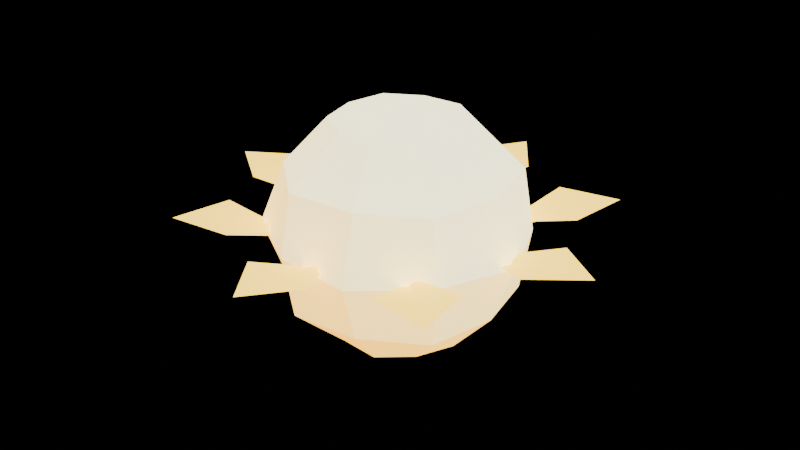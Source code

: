 # Source: Sunmote.blend  (saved by Blender 5.2.45; exported with 4.5.12 LTS)
import bpy
from mathutils import Matrix  # noqa: F401  (used for matrix-valued properties, if any)

bpy.ops.wm.read_factory_settings(use_empty=True)
scene = bpy.context.scene
scene.name = 'Scene'

# ---- materials (node trees are filled in below, after node groups)
mat_vs_vertex = bpy.data.materials.new('VS_Vertex')

# ---- material node trees
mat_vs_vertex.use_nodes = True; mat_vs_vertex.node_tree.nodes.clear()
_N = mat_vs_vertex.node_tree.nodes; _L = mat_vs_vertex.node_tree.links
n0 = _N.new('ShaderNodeOutputMaterial'); n0.name = 'Material Output'; n0.location = (0, 0)
n1 = _N.new('ShaderNodeBsdfPrincipled'); n1.name = 'Principled BSDF'; n1.location = (0, 0)
n1.inputs[2].default_value = 0.62
n1.inputs[10].default_value = 0.005
n1.inputs[13].default_value = 0.25
n2 = _N.new('ShaderNodeAttribute'); n2.name = 'Attribute'; n2.location = (0, 0)
n2.attribute_name = 'Col'
n3 = _N.new('ShaderNodeMath'); n3.name = 'Math'; n3.location = (0, 0)
n3.operation = 'MULTIPLY'
n3.inputs[1].default_value = 3.0
n4 = _N.new('ShaderNodeNewGeometry'); n4.name = 'Geometry'; n4.location = (0, 0)
n5 = _N.new('ShaderNodeEmission'); n5.name = 'Emission'; n5.location = (0, 0)
n5.inputs[0].default_value = (1.0, 0.0, 1.0, 1.0)
n5.inputs[1].default_value = 2.0
n6 = _N.new('ShaderNodeMixShader'); n6.name = 'Mix Shader'; n6.location = (0, 0)
_L.new(n2.outputs[0], n1.inputs[0])
_L.new(n2.outputs[0], n1.inputs[27])
_L.new(n2.outputs[3], n3.inputs[0])
_L.new(n3.outputs[0], n1.inputs[28])
_L.new(n4.outputs[6], n6.inputs[0])
_L.new(n1.outputs[0], n6.inputs[1])
_L.new(n5.outputs[0], n6.inputs[2])
_L.new(n6.outputs[0], n0.inputs[0])
n0.is_active_output = True

# ---- meshes
me_orb = bpy.data.meshes.new('Orb')
me_orb.from_pydata([(0.0, 0.0, -0.1), (0.053, 0.0, -0.0866), (0.04045, 0.02939, -0.0866), (0.01638, 0.05041, -0.0866), (-0.01545, 0.04755, -0.0866), (-0.04288, 0.03115, -0.0866), (-0.05, 6.123e-18, -0.0866), (-0.04288, -0.03115, -0.0866), (-0.01545, -0.04755, -0.0866), (0.01638, -0.05041, -0.0866), (0.04045, -0.02939, -0.0866), (0.0866, 0.0, -0.05), (0.07427, 0.05396, -0.05), (0.02676, 0.08236, -0.05), (-0.02837, 0.08731, -0.05), (-0.07006, 0.0509, -0.05), (-0.0918, 1.124e-17, -0.05), (-0.07006, -0.0509, -0.05), (-0.02837, -0.08731, -0.05), (0.02676, -0.08236, -0.05), (0.07427, -0.05396, -0.05), (0.106, 0.0, 0.0), (0.0809, 0.05878, 0.0), (0.03276, 0.1008, 0.0), (-0.0309, 0.09511, 0.0), (-0.08576, 0.06231, 0.0), (-0.1, 1.225e-17, 0.0), (-0.08576, -0.06231, 0.0), (-0.0309, -0.09511, 0.0), (0.03276, -0.1008, 0.0), (0.0809, -0.05878, 0.0), (0.0866, 0.0, 0.05), (0.07427, 0.05396, 0.05), (0.02676, 0.08236, 0.05), (-0.02837, 0.08731, 0.05), (-0.07006, 0.0509, 0.05), (-0.0918, 1.124e-17, 0.05), (-0.07006, -0.0509, 0.05), (-0.02837, -0.08731, 0.05), (0.02676, -0.08236, 0.05), (0.07427, -0.05396, 0.05), (0.053, 0.0, 0.0866), (0.04045, 0.02939, 0.0866), (0.01638, 0.05041, 0.0866), (-0.01545, 0.04755, 0.0866), (-0.04288, 0.03115, 0.0866), (-0.05, 6.123e-18, 0.0866), (-0.04288, -0.03115, 0.0866), (-0.01545, -0.04755, 0.0866), (0.01638, -0.05041, 0.0866), (0.04045, -0.02939, 0.0866), (0.0, 0.0, 0.1)], [], [(0, 2, 1), (0, 3, 2), (0, 4, 3), (0, 5, 4), (0, 6, 5), (0, 7, 6), (0, 8, 7), (0, 9, 8), (0, 10, 9), (0, 1, 10), (1, 2, 12, 11), (2, 3, 13, 12), (3, 4, 14, 13), (4, 5, 15, 14), (5, 6, 16, 15), (6, 7, 17, 16), (7, 8, 18, 17), (8, 9, 19, 18), (9, 10, 20, 19), (10, 1, 11, 20), (11, 12, 22, 21), (12, 13, 23, 22), (13, 14, 24, 23), (14, 15, 25, 24), (15, 16, 26, 25), (16, 17, 27, 26), (17, 18, 28, 27), (18, 19, 29, 28), (19, 20, 30, 29), (20, 11, 21, 30), (21, 22, 32, 31), (22, 23, 33, 32), (23, 24, 34, 33), (24, 25, 35, 34), (25, 26, 36, 35), (26, 27, 37, 36), (27, 28, 38, 37), (28, 29, 39, 38), (29, 30, 40, 39), (30, 21, 31, 40), (31, 32, 42, 41), (32, 33, 43, 42), (33, 34, 44, 43), (34, 35, 45, 44), (35, 36, 46, 45), (36, 37, 47, 46), (37, 38, 48, 47), (38, 39, 49, 48), (39, 40, 50, 49), (40, 31, 41, 50), (41, 42, 51), (42, 43, 51), (43, 44, 51), (44, 45, 51), (45, 46, 51), (46, 47, 51), (47, 48, 51), (48, 49, 51), (49, 50, 51), (50, 41, 51)])
me_orb.polygons.foreach_set('use_smooth', [True] * 60)
_k = set([(11, 21), (13, 23), (15, 25), (17, 27), (19, 29), (21, 31), (23, 33), (25, 35), (27, 37), (29, 39)])
me_orb.attributes.new('sharp_edge', 'BOOLEAN', 'EDGE').data.foreach_set('value', [ (min(e.vertices), max(e.vertices)) in _k for e in me_orb.edges])
_ca = me_orb.color_attributes.new('Col', 'BYTE_COLOR', 'CORNER')
_ca.data.foreach_set('color', [1.0, 0.4678, 0.02843, 1.0, 1.0, 0.4678, 0.02843, 1.0, 1.0, 0.4678, 0.02843, 1.0, 1.0, 0.4621, 0.02624, 1.0, 1.0, 0.4621, 0.02624, 1.0, 1.0, 0.4621, 0.02624, 1.0, 1.0, 0.4564, 0.02416, 1.0, 1.0, 0.4564, 0.02416, 1.0, 1.0, 0.4564, 0.02416, 1.0, 1.0, 0.4564, 0.02315, 1.0, 1.0, 0.4564, 0.02315, 1.0, 1.0, 0.4564, 0.02315, 1.0, 1.0, 0.4564, 0.02315, 1.0, 1.0, 0.4564, 0.02315, 1.0, 1.0, 0.4564, 0.02315, 1.0, 1.0, 0.4564, 0.02315, 1.0, 1.0, 0.4564, 0.02315, 1.0, 1.0, 0.4564, 0.02315, 1.0, 1.0, 0.4564, 0.02315, 1.0, 1.0, 0.4564, 0.02315, 1.0, 1.0, 0.4564, 0.02315, 1.0, 1.0, 0.4564, 0.02416, 1.0, 1.0, 0.4564, 0.02416, 1.0, 1.0, 0.4564, 0.02416, 1.0, 1.0, 0.4621, 0.02624, 1.0, 1.0, 0.4621, 0.02624, 1.0, 1.0, 0.4621, 0.02624, 1.0, 1.0, 0.4678, 0.02843, 1.0, 1.0, 0.4678, 0.02843, 1.0, 1.0, 0.4678, 0.02843, 1.0, 1.0, 0.5333, 0.06663, 1.0, 1.0, 0.5333, 0.06663, 1.0, 1.0, 0.5333, 0.06663, 1.0, 1.0, 0.5333, 0.06663, 1.0, 1.0, 0.5149, 0.05127, 1.0, 1.0, 0.5149, 0.05127, 1.0, 1.0, 0.5149, 0.05127, 1.0, 1.0, 0.5149, 0.05127, 1.0, 1.0, 0.4851, 0.0356, 1.0, 1.0, 0.4851, 0.0356, 1.0, 1.0, 0.4851, 0.0356, 1.0, 1.0, 0.4851, 0.0356, 1.0, 1.0, 0.4621, 0.02624, 1.0, 1.0, 0.4621, 0.02624, 1.0, 1.0, 0.4621, 0.02624, 1.0, 1.0, 0.4621, 0.02624, 1.0, 1.0, 0.4564, 0.02315, 1.0, 1.0, 0.4564, 0.02315, 1.0, 1.0, 0.4564, 0.02315, 1.0, 1.0, 0.4564, 0.02315, 1.0, 1.0, 0.4564, 0.02315, 1.0, 1.0, 0.4564, 0.02315, 1.0, 1.0, 0.4564, 0.02315, 1.0, 1.0, 0.4564, 0.02315, 1.0, 1.0, 0.4621, 0.02624, 1.0, 1.0, 0.4621, 0.02624, 1.0, 1.0, 0.4621, 0.02624, 1.0, 1.0, 0.4621, 0.02624, 1.0, 1.0, 0.4851, 0.0356, 1.0, 1.0, 0.4851, 0.0356, 1.0, 1.0, 0.4851, 0.0356, 1.0, 1.0, 0.4851, 0.0356, 1.0, 1.0, 0.5149, 0.05127, 1.0, 1.0, 0.5149, 0.05127, 1.0, 1.0, 0.5149, 0.05127, 1.0, 1.0, 0.5149, 0.05127, 1.0, 1.0, 0.5333, 0.06663, 1.0, 1.0, 0.5333, 0.06663, 1.0, 1.0, 0.5333, 0.06663, 1.0, 1.0, 0.5333, 0.06663, 1.0, 1.0, 0.7084, 0.2346, 1.0, 1.0, 0.7084, 0.2346, 1.0, 1.0, 0.7084, 0.2346, 1.0, 1.0, 0.7084, 0.2346, 1.0, 1.0, 0.6584, 0.1779, 1.0, 1.0, 0.6584, 0.1779, 1.0, 1.0, 0.6584, 0.1779, 1.0, 1.0, 0.6584, 0.1779, 1.0, 1.0, 0.5906, 0.107, 1.0, 1.0, 0.5906, 0.107, 1.0, 1.0, 0.5906, 0.107, 1.0, 1.0, 0.5906, 0.107, 1.0, 1.0, 0.5271, 0.06125, 1.0, 1.0, 0.5271, 0.06125, 1.0, 1.0, 0.5271, 0.06125, 1.0, 1.0, 0.5271, 0.06125, 1.0, 1.0, 0.4969, 0.04374, 1.0, 1.0, 0.4969, 0.04374, 1.0, 1.0, 0.4969, 0.04374, 1.0, 1.0, 0.4969, 0.04374, 1.0, 1.0, 0.4969, 0.04374, 1.0, 1.0, 0.4969, 0.04374, 1.0, 1.0, 0.4969, 0.04374, 1.0, 1.0, 0.4969, 0.04374, 1.0, 1.0, 0.5271, 0.06125, 1.0, 1.0, 0.5271, 0.06125, 1.0, 1.0, 0.5271, 0.06125, 1.0, 1.0, 0.5271, 0.06125, 1.0, 1.0, 0.5906, 0.107, 1.0, 1.0, 0.5906, 0.107, 1.0, 1.0, 0.5906, 0.107, 1.0, 1.0, 0.5906, 0.107, 1.0, 1.0, 0.6584, 0.1779, 1.0, 1.0, 0.6584, 0.1779, 1.0, 1.0, 0.6584, 0.1779, 1.0, 1.0, 0.6584, 0.1779, 1.0, 1.0, 0.7084, 0.2346, 1.0, 1.0, 0.7084, 0.2346, 1.0, 1.0, 0.7084, 0.2346, 1.0, 1.0, 0.7084, 0.2346, 1.0, 1.0, 0.8796, 0.4735, 1.0, 1.0, 0.8796, 0.4735, 1.0, 1.0, 0.8796, 0.4735, 1.0, 1.0, 0.8796, 0.4735, 1.0, 1.0, 0.8388, 0.4125, 1.0, 1.0, 0.8388, 0.4125, 1.0, 1.0, 0.8388, 0.4125, 1.0, 1.0, 0.8388, 0.4125, 1.0, 1.0, 0.7605, 0.305, 1.0, 1.0, 0.7605, 0.305, 1.0, 1.0, 0.7605, 0.305, 1.0, 1.0, 0.7605, 0.305, 1.0, 1.0, 0.6867, 0.2051, 1.0, 1.0, 0.6867, 0.2051, 1.0, 1.0, 0.6867, 0.2051, 1.0, 1.0, 0.6867, 0.2051, 1.0, 1.0, 0.6376, 0.1529, 1.0, 1.0, 0.6376, 0.1529, 1.0, 1.0, 0.6376, 0.1529, 1.0, 1.0, 0.6376, 0.1529, 1.0, 1.0, 0.6376, 0.1529, 1.0, 1.0, 0.6376, 0.1529, 1.0, 1.0, 0.6376, 0.1529, 1.0, 1.0, 0.6376, 0.1529, 1.0, 1.0, 0.6867, 0.2051, 1.0, 1.0, 0.6867, 0.2051, 1.0, 1.0, 0.6867, 0.2051, 1.0, 1.0, 0.6867, 0.2051, 1.0, 1.0, 0.7605, 0.305, 1.0, 1.0, 0.7605, 0.305, 1.0, 1.0, 0.7605, 0.305, 1.0, 1.0, 0.7605, 0.305, 1.0, 1.0, 0.8388, 0.4125, 1.0, 1.0, 0.8388, 0.4125, 1.0, 1.0, 0.8388, 0.4125, 1.0, 1.0, 0.8388, 0.4125, 1.0, 1.0, 0.8796, 0.4735, 1.0, 1.0, 0.8796, 0.4735, 1.0, 1.0, 0.8796, 0.4735, 1.0, 1.0, 0.8796, 0.4735, 1.0, 1.0, 0.9387, 0.5776, 1.0, 1.0, 0.9387, 0.5776, 1.0, 1.0, 0.9387, 0.5776, 1.0, 1.0, 0.9387, 0.5776, 1.0, 1.0, 0.9301, 0.5583, 1.0, 1.0, 0.9301, 0.5583, 1.0, 1.0, 0.9301, 0.5583, 1.0, 1.0, 0.9301, 0.5583, 1.0, 1.0, 0.8963, 0.5089, 1.0, 1.0, 0.8963, 0.5089, 1.0, 1.0, 0.8963, 0.5089, 1.0, 1.0, 0.8963, 0.5089, 1.0, 1.0, 0.855, 0.4452, 1.0, 1.0, 0.855, 0.4452, 1.0, 1.0, 0.855, 0.4452, 1.0, 1.0, 0.855, 0.4452, 1.0, 1.0, 0.8308, 0.3968, 1.0, 1.0, 0.8308, 0.3968, 1.0, 1.0, 0.8308, 0.3968, 1.0, 1.0, 0.8308, 0.3968, 1.0, 1.0, 0.8308, 0.3968, 1.0, 1.0, 0.8308, 0.3968, 1.0, 1.0, 0.8308, 0.3968, 1.0, 1.0, 0.8308, 0.3968, 1.0, 1.0, 0.855, 0.4452, 1.0, 1.0, 0.855, 0.4452, 1.0, 1.0, 0.855, 0.4452, 1.0, 1.0, 0.855, 0.4452, 1.0, 1.0, 0.8963, 0.5089, 1.0, 1.0, 0.8963, 0.5089, 1.0, 1.0, 0.8963, 0.5089, 1.0, 1.0, 0.8963, 0.5089, 1.0, 1.0, 0.9301, 0.5583, 1.0, 1.0, 0.9301, 0.5583, 1.0, 1.0, 0.9301, 0.5583, 1.0, 1.0, 0.9301, 0.5583, 1.0, 1.0, 0.9387, 0.5776, 1.0, 1.0, 0.9387, 0.5776, 1.0, 1.0, 0.9387, 0.5776, 1.0, 1.0, 0.9387, 0.5776, 1.0, 1.0, 0.9387, 0.5776, 1.0, 1.0, 0.9387, 0.5776, 1.0, 1.0, 0.9387, 0.5776, 1.0, 1.0, 0.9387, 0.5776, 1.0, 1.0, 0.9387, 0.5776, 1.0, 1.0, 0.9387, 0.5776, 1.0, 1.0, 0.9387, 0.5711, 1.0, 1.0, 0.9387, 0.5711, 1.0, 1.0, 0.9387, 0.5711, 1.0, 1.0, 0.9301, 0.5583, 1.0, 1.0, 0.9301, 0.5583, 1.0, 1.0, 0.9301, 0.5583, 1.0, 1.0, 0.9216, 0.5457, 1.0, 1.0, 0.9216, 0.5457, 1.0, 1.0, 0.9216, 0.5457, 1.0, 1.0, 0.9216, 0.5457, 1.0, 1.0, 0.9216, 0.5457, 1.0, 1.0, 0.9216, 0.5457, 1.0, 1.0, 0.9301, 0.5583, 1.0, 1.0, 0.9301, 0.5583, 1.0, 1.0, 0.9301, 0.5583, 1.0, 1.0, 0.9387, 0.5711, 1.0, 1.0, 0.9387, 0.5711, 1.0, 1.0, 0.9387, 0.5711, 1.0, 1.0, 0.9387, 0.5776, 1.0, 1.0, 0.9387, 0.5776, 1.0, 1.0, 0.9387, 0.5776, 1.0, 1.0, 0.9387, 0.5776, 1.0, 1.0, 0.9387, 0.5776, 1.0, 1.0, 0.9387, 0.5776, 1.0])
me_orb.materials.append(mat_vs_vertex)
me_orb.update()
me_rays = bpy.data.meshes.new('Rays')
me_rays.from_pydata([(0.08984, -0.0045, 0.0008863), (0.08913, 0.0, 0.004924), (0.09087, 0.0, -0.004924), (0.08984, 0.0045, 0.0008863), (0.1284, -0.02919, 0.01269), (0.1288, 0.0, 0.01015), (0.13, 0.0, 0.003745), (0.1284, 0.02919, 0.01269), (0.1688, 0.0, 0.01389), (0.06671, 0.06035, 0.0008863), (0.06303, 0.06303, 0.004924), (0.06425, 0.06425, -0.004924), (0.06035, 0.06671, 0.0008863), (0.1114, 0.07014, 0.01269), (0.0911, 0.0911, 0.01015), (0.09189, 0.09189, 0.003745), (0.07014, 0.1114, 0.01269), (0.1193, 0.1193, 0.01389), (0.0045, 0.08984, 0.0008863), (-3.896e-09, 0.08913, 0.004924), (-3.972e-09, 0.09087, -0.004924), (-0.0045, 0.08984, 0.0008863), (0.02919, 0.1284, 0.01269), (-5.631e-09, 0.1288, 0.01015), (-5.681e-09, 0.13, 0.003745), (-0.02919, 0.1284, 0.01269), (-7.378e-09, 0.1688, 0.01389), (-0.06035, 0.06671, 0.0008863), (-0.06303, 0.06303, 0.004924), (-0.06425, 0.06425, -0.004924), (-0.06671, 0.06035, 0.0008863), (-0.07014, 0.1114, 0.01269), (-0.0911, 0.0911, 0.01015), (-0.09189, 0.09189, 0.003745), (-0.1114, 0.07014, 0.01269), (-0.1193, 0.1193, 0.01389), (-0.08984, 0.0045, 0.0008863), (-0.08913, -7.792e-09, 0.004924), (-0.09087, -7.944e-09, -0.004924), (-0.08984, -0.0045, 0.0008863), (-0.1284, 0.02919, 0.01269), (-0.1288, -1.126e-08, 0.01015), (-0.13, -1.136e-08, 0.003745), (-0.1284, -0.02919, 0.01269), (-0.1688, -1.476e-08, 0.01389), (-0.06671, -0.06035, 0.0008863), (-0.06303, -0.06303, 0.004924), (-0.06425, -0.06425, -0.004924), (-0.06035, -0.06671, 0.0008863), (-0.1114, -0.07014, 0.01269), (-0.0911, -0.0911, 0.01015), (-0.09189, -0.09189, 0.003745), (-0.07014, -0.1114, 0.01269), (-0.1193, -0.1193, 0.01389), (-0.0045, -0.08984, 0.0008863), (1.063e-09, -0.08913, 0.004924), (1.084e-09, -0.09087, -0.004924), (0.0045, -0.08984, 0.0008863), (-0.02919, -0.1284, 0.01269), (1.536e-09, -0.1288, 0.01015), (1.55e-09, -0.13, 0.003745), (0.02919, -0.1284, 0.01269), (2.013e-09, -0.1688, 0.01389), (0.06035, -0.06671, 0.0008863), (0.06303, -0.06303, 0.004924), (0.06425, -0.06425, -0.004924), (0.06671, -0.06035, 0.0008863), (0.07014, -0.1114, 0.01269), (0.0911, -0.0911, 0.01015), (0.09189, -0.09189, 0.003745), (0.1114, -0.07014, 0.01269), (0.1193, -0.1193, 0.01389)], [], [(0, 4, 5, 1), (0, 2, 6, 4), (1, 5, 7, 3), (2, 3, 7, 6), (4, 8, 5), (4, 6, 8), (0, 1, 2), (5, 8, 7), (6, 7, 8), (1, 3, 2), (9, 13, 14, 10), (9, 11, 15, 13), (10, 14, 16, 12), (11, 12, 16, 15), (13, 17, 14), (13, 15, 17), (9, 10, 11), (14, 17, 16), (15, 16, 17), (10, 12, 11), (18, 22, 23, 19), (18, 20, 24, 22), (19, 23, 25, 21), (20, 21, 25, 24), (22, 26, 23), (22, 24, 26), (18, 19, 20), (23, 26, 25), (24, 25, 26), (19, 21, 20), (27, 31, 32, 28), (27, 29, 33, 31), (28, 32, 34, 30), (29, 30, 34, 33), (31, 35, 32), (31, 33, 35), (27, 28, 29), (32, 35, 34), (33, 34, 35), (28, 30, 29), (36, 40, 41, 37), (36, 38, 42, 40), (37, 41, 43, 39), (38, 39, 43, 42), (40, 44, 41), (40, 42, 44), (36, 37, 38), (41, 44, 43), (42, 43, 44), (37, 39, 38), (45, 49, 50, 46), (45, 47, 51, 49), (46, 50, 52, 48), (47, 48, 52, 51), (49, 53, 50), (49, 51, 53), (45, 46, 47), (50, 53, 52), (51, 52, 53), (46, 48, 47), (54, 58, 59, 55), (54, 56, 60, 58), (55, 59, 61, 57), (56, 57, 61, 60), (58, 62, 59), (58, 60, 62), (54, 55, 56), (59, 62, 61), (60, 61, 62), (55, 57, 56), (63, 67, 68, 64), (63, 65, 69, 67), (64, 68, 70, 66), (65, 66, 70, 69), (67, 71, 68), (67, 69, 71), (63, 64, 65), (68, 71, 70), (69, 70, 71), (64, 66, 65)])
me_rays.polygons.foreach_set('use_smooth', [True] * 80)
_k = set([(0, 1), (0, 2), (0, 4), (1, 3), (2, 3), (2, 6), (3, 7), (4, 8), (7, 8), (9, 10), (9, 11), (9, 13), (10, 12), (11, 12), (11, 15), (12, 16), (13, 17), (16, 17), (18, 19), (18, 20), (18, 22), (19, 21), (20, 21), (20, 24), (21, 25), (22, 26), (25, 26), (27, 28), (27, 29), (27, 31), (28, 30), (29, 30), (29, 33), (30, 34), (31, 35), (34, 35), (36, 37), (36, 38), (36, 40), (37, 39), (38, 39), (38, 42), (39, 43), (40, 44), (43, 44), (45, 46), (45, 47), (45, 49), (46, 48), (47, 48), (47, 51), (48, 52), (49, 53), (52, 53), (54, 55), (54, 56), (54, 58), (55, 57), (56, 57), (56, 60), (57, 61), (58, 62), (61, 62), (63, 64), (63, 65), (63, 67), (64, 66), (65, 66), (65, 69), (66, 70), (67, 71), (70, 71)])
me_rays.attributes.new('sharp_edge', 'BOOLEAN', 'EDGE').data.foreach_set('value', [ (min(e.vertices), max(e.vertices)) in _k for e in me_rays.edges])
_ca = me_rays.color_attributes.new('Col', 'BYTE_COLOR', 'CORNER')
_ca.data.foreach_set('color', [1.0, 0.6584, 0.06301, 1.0, 1.0, 0.6584, 0.06301, 1.0, 1.0, 0.6584, 0.06301, 1.0, 1.0, 0.6584, 0.06301, 1.0, 1.0, 0.6584, 0.06301, 1.0, 1.0, 0.6584, 0.06301, 1.0, 1.0, 0.6584, 0.06301, 1.0, 1.0, 0.6584, 0.06301, 1.0, 1.0, 0.6584, 0.06301, 1.0, 1.0, 0.6584, 0.06301, 1.0, 1.0, 0.6584, 0.06301, 1.0, 1.0, 0.6584, 0.06301, 1.0, 1.0, 0.6584, 0.06301, 1.0, 1.0, 0.6584, 0.06301, 1.0, 1.0, 0.6584, 0.06301, 1.0, 1.0, 0.6584, 0.06301, 1.0, 1.0, 0.6584, 0.06301, 1.0, 1.0, 0.6584, 0.06301, 1.0, 1.0, 0.6584, 0.06301, 1.0, 1.0, 0.6584, 0.06301, 1.0, 1.0, 0.6584, 0.06301, 1.0, 1.0, 0.6584, 0.06301, 1.0, 1.0, 0.6584, 0.06301, 1.0, 1.0, 0.6584, 0.06301, 1.0, 1.0, 0.6584, 0.06301, 1.0, 1.0, 0.6584, 0.06301, 1.0, 1.0, 0.6584, 0.06301, 1.0, 1.0, 0.6584, 0.06301, 1.0, 1.0, 0.6584, 0.06301, 1.0, 1.0, 0.6584, 0.06301, 1.0, 1.0, 0.6584, 0.06301, 1.0, 1.0, 0.6584, 0.06301, 1.0, 1.0, 0.6584, 0.06301, 1.0, 1.0, 0.6584, 0.06301, 1.0, 1.0, 0.6584, 0.06301, 1.0, 1.0, 0.6584, 0.06301, 1.0, 1.0, 0.6584, 0.06301, 1.0, 1.0, 0.6584, 0.06301, 1.0, 1.0, 0.6584, 0.06301, 1.0, 1.0, 0.6584, 0.06301, 1.0, 1.0, 0.6584, 0.06301, 1.0, 1.0, 0.6584, 0.06301, 1.0, 1.0, 0.6584, 0.06301, 1.0, 1.0, 0.6584, 0.06301, 1.0, 1.0, 0.6584, 0.06301, 1.0, 1.0, 0.6584, 0.06301, 1.0, 1.0, 0.6584, 0.06301, 1.0, 1.0, 0.6584, 0.06301, 1.0, 1.0, 0.6584, 0.06301, 1.0, 1.0, 0.6584, 0.06301, 1.0, 1.0, 0.6584, 0.06301, 1.0, 1.0, 0.6584, 0.06301, 1.0, 1.0, 0.6584, 0.06301, 1.0, 1.0, 0.6584, 0.06301, 1.0, 1.0, 0.6584, 0.06301, 1.0, 1.0, 0.6584, 0.06301, 1.0, 1.0, 0.6584, 0.06301, 1.0, 1.0, 0.6584, 0.06301, 1.0, 1.0, 0.6584, 0.06301, 1.0, 1.0, 0.6584, 0.06301, 1.0, 1.0, 0.6584, 0.06301, 1.0, 1.0, 0.6584, 0.06301, 1.0, 1.0, 0.6584, 0.06301, 1.0, 1.0, 0.6584, 0.06301, 1.0, 1.0, 0.6584, 0.06301, 1.0, 1.0, 0.6584, 0.06301, 1.0, 1.0, 0.6584, 0.06301, 1.0, 1.0, 0.6584, 0.06301, 1.0, 1.0, 0.6584, 0.06301, 1.0, 1.0, 0.6584, 0.06301, 1.0, 1.0, 0.6584, 0.06301, 1.0, 1.0, 0.6584, 0.06301, 1.0, 1.0, 0.6584, 0.06301, 1.0, 1.0, 0.6584, 0.06301, 1.0, 1.0, 0.6584, 0.06301, 1.0, 1.0, 0.6584, 0.06301, 1.0, 1.0, 0.6584, 0.06301, 1.0, 1.0, 0.6584, 0.06301, 1.0, 1.0, 0.6584, 0.06301, 1.0, 1.0, 0.6584, 0.06301, 1.0, 1.0, 0.6584, 0.06301, 1.0, 1.0, 0.6584, 0.06301, 1.0, 1.0, 0.6584, 0.06301, 1.0, 1.0, 0.6584, 0.06301, 1.0, 1.0, 0.6584, 0.06301, 1.0, 1.0, 0.6584, 0.06301, 1.0, 1.0, 0.6584, 0.06301, 1.0, 1.0, 0.6584, 0.06301, 1.0, 1.0, 0.6584, 0.06301, 1.0, 1.0, 0.6584, 0.06301, 1.0, 1.0, 0.6584, 0.06301, 1.0, 1.0, 0.6584, 0.06301, 1.0, 1.0, 0.6584, 0.06301, 1.0, 1.0, 0.6584, 0.06301, 1.0, 1.0, 0.6584, 0.06301, 1.0, 1.0, 0.6584, 0.06301, 1.0, 1.0, 0.6584, 0.06301, 1.0, 1.0, 0.6584, 0.06301, 1.0, 1.0, 0.6584, 0.06301, 1.0, 1.0, 0.6584, 0.06301, 1.0, 1.0, 0.6584, 0.06301, 1.0, 1.0, 0.6584, 0.06301, 1.0, 1.0, 0.6584, 0.06301, 1.0, 1.0, 0.6584, 0.06301, 1.0, 1.0, 0.6584, 0.06301, 1.0, 1.0, 0.6584, 0.06301, 1.0, 1.0, 0.6584, 0.06301, 1.0, 1.0, 0.6584, 0.06301, 1.0, 1.0, 0.6584, 0.06301, 1.0, 1.0, 0.6584, 0.06301, 1.0, 1.0, 0.6584, 0.06301, 1.0, 1.0, 0.6584, 0.06301, 1.0, 1.0, 0.6584, 0.06301, 1.0, 1.0, 0.6584, 0.06301, 1.0, 1.0, 0.6584, 0.06301, 1.0, 1.0, 0.6584, 0.06301, 1.0, 1.0, 0.6584, 0.06301, 1.0, 1.0, 0.6584, 0.06301, 1.0, 1.0, 0.6584, 0.06301, 1.0, 1.0, 0.6584, 0.06301, 1.0, 1.0, 0.6584, 0.06301, 1.0, 1.0, 0.6584, 0.06301, 1.0, 1.0, 0.6584, 0.06301, 1.0, 1.0, 0.6584, 0.06301, 1.0, 1.0, 0.6584, 0.06301, 1.0, 1.0, 0.6584, 0.06301, 1.0, 1.0, 0.6584, 0.06301, 1.0, 1.0, 0.6584, 0.06301, 1.0, 1.0, 0.6584, 0.06301, 1.0, 1.0, 0.6584, 0.06301, 1.0, 1.0, 0.6584, 0.06301, 1.0, 1.0, 0.6584, 0.06301, 1.0, 1.0, 0.6584, 0.06301, 1.0, 1.0, 0.6584, 0.06301, 1.0, 1.0, 0.6584, 0.06301, 1.0, 1.0, 0.6584, 0.06301, 1.0, 1.0, 0.6584, 0.06301, 1.0, 1.0, 0.6584, 0.06301, 1.0, 1.0, 0.6584, 0.06301, 1.0, 1.0, 0.6584, 0.06301, 1.0, 1.0, 0.6584, 0.06301, 1.0, 1.0, 0.6584, 0.06301, 1.0, 1.0, 0.6584, 0.06301, 1.0, 1.0, 0.6584, 0.06301, 1.0, 1.0, 0.6584, 0.06301, 1.0, 1.0, 0.6584, 0.06301, 1.0, 1.0, 0.6584, 0.06301, 1.0, 1.0, 0.6584, 0.06301, 1.0, 1.0, 0.6584, 0.06301, 1.0, 1.0, 0.6584, 0.06301, 1.0, 1.0, 0.6584, 0.06301, 1.0, 1.0, 0.6584, 0.06301, 1.0, 1.0, 0.6584, 0.06301, 1.0, 1.0, 0.6584, 0.06301, 1.0, 1.0, 0.6584, 0.06301, 1.0, 1.0, 0.6584, 0.06301, 1.0, 1.0, 0.6584, 0.06301, 1.0, 1.0, 0.6584, 0.06301, 1.0, 1.0, 0.6584, 0.06301, 1.0, 1.0, 0.6584, 0.06301, 1.0, 1.0, 0.6584, 0.06301, 1.0, 1.0, 0.6584, 0.06301, 1.0, 1.0, 0.6584, 0.06301, 1.0, 1.0, 0.6584, 0.06301, 1.0, 1.0, 0.6584, 0.06301, 1.0, 1.0, 0.6584, 0.06301, 1.0, 1.0, 0.6584, 0.06301, 1.0, 1.0, 0.6584, 0.06301, 1.0, 1.0, 0.6584, 0.06301, 1.0, 1.0, 0.6584, 0.06301, 1.0, 1.0, 0.6584, 0.06301, 1.0, 1.0, 0.6584, 0.06301, 1.0, 1.0, 0.6584, 0.06301, 1.0, 1.0, 0.6584, 0.06301, 1.0, 1.0, 0.6584, 0.06301, 1.0, 1.0, 0.6584, 0.06301, 1.0, 1.0, 0.6584, 0.06301, 1.0, 1.0, 0.6584, 0.06301, 1.0, 1.0, 0.6584, 0.06301, 1.0, 1.0, 0.6584, 0.06301, 1.0, 1.0, 0.6584, 0.06301, 1.0, 1.0, 0.6584, 0.06301, 1.0, 1.0, 0.6584, 0.06301, 1.0, 1.0, 0.6584, 0.06301, 1.0, 1.0, 0.6584, 0.06301, 1.0, 1.0, 0.6584, 0.06301, 1.0, 1.0, 0.6584, 0.06301, 1.0, 1.0, 0.6584, 0.06301, 1.0, 1.0, 0.6584, 0.06301, 1.0, 1.0, 0.6584, 0.06301, 1.0, 1.0, 0.6584, 0.06301, 1.0, 1.0, 0.6584, 0.06301, 1.0, 1.0, 0.6584, 0.06301, 1.0, 1.0, 0.6584, 0.06301, 1.0, 1.0, 0.6584, 0.06301, 1.0, 1.0, 0.6584, 0.06301, 1.0, 1.0, 0.6584, 0.06301, 1.0, 1.0, 0.6584, 0.06301, 1.0, 1.0, 0.6584, 0.06301, 1.0, 1.0, 0.6584, 0.06301, 1.0, 1.0, 0.6584, 0.06301, 1.0, 1.0, 0.6584, 0.06301, 1.0, 1.0, 0.6584, 0.06301, 1.0, 1.0, 0.6584, 0.06301, 1.0, 1.0, 0.6584, 0.06301, 1.0, 1.0, 0.6584, 0.06301, 1.0, 1.0, 0.6584, 0.06301, 1.0, 1.0, 0.6584, 0.06301, 1.0, 1.0, 0.6584, 0.06301, 1.0, 1.0, 0.6584, 0.06301, 1.0, 1.0, 0.6584, 0.06301, 1.0, 1.0, 0.6584, 0.06301, 1.0, 1.0, 0.6584, 0.06301, 1.0, 1.0, 0.6584, 0.06301, 1.0, 1.0, 0.6584, 0.06301, 1.0, 1.0, 0.6584, 0.06301, 1.0, 1.0, 0.6584, 0.06301, 1.0, 1.0, 0.6584, 0.06301, 1.0, 1.0, 0.6584, 0.06301, 1.0, 1.0, 0.6584, 0.06301, 1.0, 1.0, 0.6584, 0.06301, 1.0, 1.0, 0.6584, 0.06301, 1.0, 1.0, 0.6584, 0.06301, 1.0, 1.0, 0.6584, 0.06301, 1.0, 1.0, 0.6584, 0.06301, 1.0, 1.0, 0.6584, 0.06301, 1.0, 1.0, 0.6584, 0.06301, 1.0, 1.0, 0.6584, 0.06301, 1.0, 1.0, 0.6584, 0.06301, 1.0, 1.0, 0.6584, 0.06301, 1.0, 1.0, 0.6584, 0.06301, 1.0, 1.0, 0.6584, 0.06301, 1.0, 1.0, 0.6584, 0.06301, 1.0, 1.0, 0.6584, 0.06301, 1.0, 1.0, 0.6584, 0.06301, 1.0, 1.0, 0.6584, 0.06301, 1.0, 1.0, 0.6584, 0.06301, 1.0, 1.0, 0.6584, 0.06301, 1.0, 1.0, 0.6584, 0.06301, 1.0, 1.0, 0.6584, 0.06301, 1.0, 1.0, 0.6584, 0.06301, 1.0, 1.0, 0.6584, 0.06301, 1.0, 1.0, 0.6584, 0.06301, 1.0, 1.0, 0.6584, 0.06301, 1.0, 1.0, 0.6584, 0.06301, 1.0, 1.0, 0.6584, 0.06301, 1.0, 1.0, 0.6584, 0.06301, 1.0, 1.0, 0.6584, 0.06301, 1.0, 1.0, 0.6584, 0.06301, 1.0, 1.0, 0.6584, 0.06301, 1.0, 1.0, 0.6584, 0.06301, 1.0, 1.0, 0.6584, 0.06301, 1.0, 1.0, 0.6584, 0.06301, 1.0, 1.0, 0.6584, 0.06301, 1.0, 1.0, 0.6584, 0.06301, 1.0, 1.0, 0.6584, 0.06301, 1.0, 1.0, 0.6584, 0.06301, 1.0, 1.0, 0.6584, 0.06301, 1.0, 1.0, 0.6584, 0.06301, 1.0, 1.0, 0.6584, 0.06301, 1.0, 1.0, 0.6584, 0.06301, 1.0, 1.0, 0.6584, 0.06301, 1.0, 1.0, 0.6584, 0.06301, 1.0, 1.0, 0.6584, 0.06301, 1.0, 1.0, 0.6584, 0.06301, 1.0, 1.0, 0.6584, 0.06301, 1.0, 1.0, 0.6584, 0.06301, 1.0, 1.0, 0.6584, 0.06301, 1.0, 1.0, 0.6584, 0.06301, 1.0, 1.0, 0.6584, 0.06301, 1.0, 1.0, 0.6584, 0.06301, 1.0, 1.0, 0.6584, 0.06301, 1.0])
me_rays.materials.append(mat_vs_vertex)
me_rays.update()

# ---- objects
ob_sunmote = bpy.data.objects.new('Sunmote', None)
ob_orb = bpy.data.objects.new('Orb', me_orb)
ob_rays = bpy.data.objects.new('Rays', me_rays)

# ---- transforms, parenting, visibility, modifiers, constraints
ob_sunmote.location = (0.0, 0.0, 0.0)
ob_sunmote.empty_display_size = 0.3
ob_orb.parent = ob_sunmote
ob_orb.location = (0.0, 0.0, 0.0)
ob_rays.parent = ob_sunmote
ob_rays.location = (0.0, 0.0, 0.0)

# ---- collection membership
scene.collection.objects.link(ob_sunmote)
scene.collection.objects.link(ob_orb)
scene.collection.objects.link(ob_rays)

# ---- scene / render settings (as saved in the file)
scene.frame_start = 1; scene.frame_end = 250; scene.frame_set(1)
scene.render.engine = 'BLENDER_EEVEE_NEXT'
scene.render.bake_bias = 0.0
scene.render.bake_samples = 0
scene.render.compositor_device = 'GPU'
scene.eevee.use_volume_custom_range = False
scene.eevee.fast_gi_thickness_near = 0.1
scene.eevee.fast_gi_thickness_far = 0.0
scene.eevee.ray_tracing_options.screen_trace_thickness = 0.1
bpy.context.view_layer.update()

# ---- added for rendering (the .blend has no active camera): camera
cam_auto = bpy.data.cameras.new('AutoCamera')
cam_auto.lens = 50.0
cam_auto.sensor_width = 36.0
cam_auto.clip_end = 1000.0
ob_auto_camera = bpy.data.objects.new('AutoCamera', cam_auto)
scene.collection.objects.link(ob_auto_camera)
ob_auto_camera.location = (0.478893, -0.574671, 0.383114)
ob_auto_camera.rotation_euler = (1.09748, -7.21219e-08, 0.694738)
scene.camera = ob_auto_camera
bpy.context.view_layer.update()
